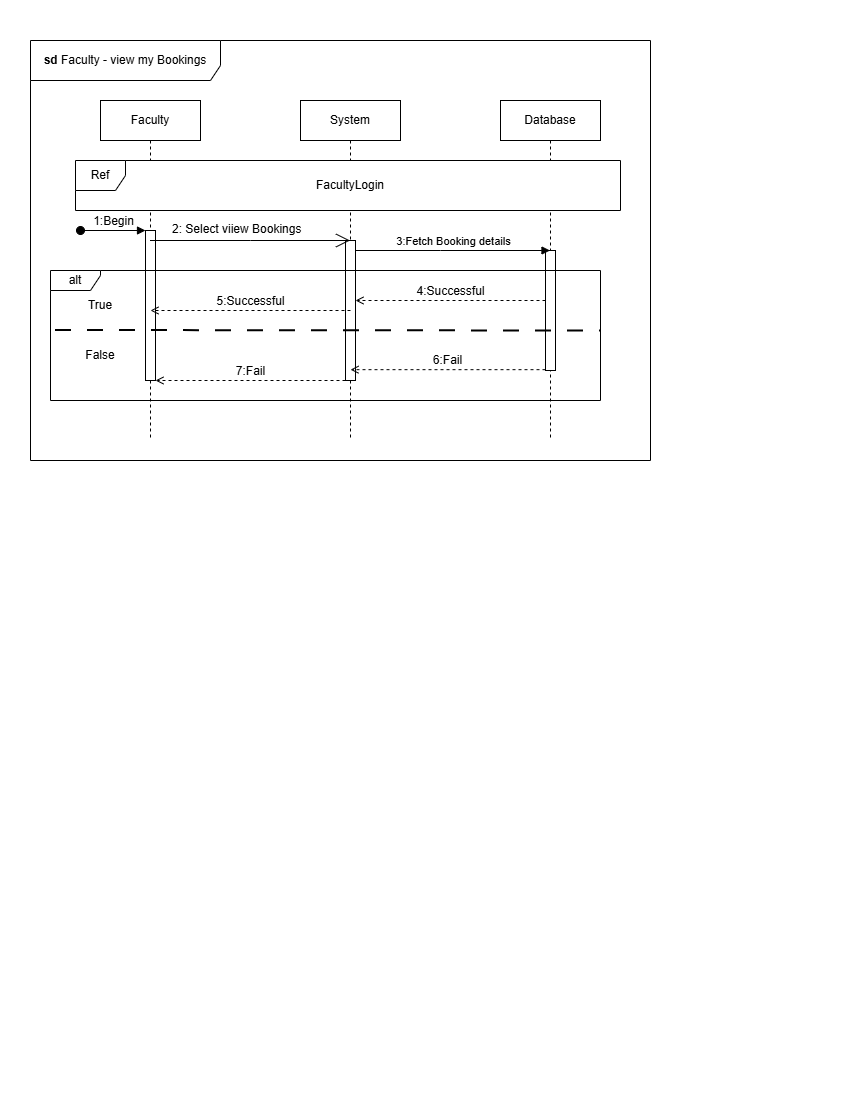

The diagram above was exported from draw.io. Its source (the exported page's mxGraphModel, read from the mxfile embedded in the PNG):
<mxGraphModel dx="861" dy="537" grid="1" gridSize="10" guides="1" tooltips="1" connect="1" arrows="1" fold="1" page="1" pageScale="1" pageWidth="850" pageHeight="1100" math="0" shadow="0">
  <root>
    <mxCell id="0" />
    <mxCell id="1" parent="0" />
    <mxCell id="0ejoMVCWVF6vs4ZvIF4m-1" parent="1" style="shape=umlFrame;whiteSpace=wrap;html=1;pointerEvents=0;width=190;height=40;" value="&lt;b&gt;sd &lt;/b&gt;Faculty - view my Bookings" vertex="1">
      <mxGeometry height="420" width="620" x="30" y="40" as="geometry" />
    </mxCell>
    <mxCell id="0ejoMVCWVF6vs4ZvIF4m-3" parent="1" style="shape=umlLifeline;perimeter=lifelinePerimeter;whiteSpace=wrap;html=1;container=1;dropTarget=0;collapsible=0;recursiveResize=0;outlineConnect=0;portConstraint=eastwest;newEdgeStyle={&quot;curved&quot;:0,&quot;rounded&quot;:0};" value="Faculty" vertex="1">
      <mxGeometry height="340" width="100" x="100" y="100" as="geometry" />
    </mxCell>
    <mxCell id="0ejoMVCWVF6vs4ZvIF4m-13" parent="0ejoMVCWVF6vs4ZvIF4m-3" style="html=1;points=[[0,0,0,0,5],[0,1,0,0,-5],[1,0,0,0,5],[1,1,0,0,-5]];perimeter=orthogonalPerimeter;outlineConnect=0;targetShapes=umlLifeline;portConstraint=eastwest;newEdgeStyle={&quot;curved&quot;:0,&quot;rounded&quot;:0};pointerEvents=0;strokeColor=default;align=center;verticalAlign=middle;fontFamily=Helvetica;fontSize=12;fontColor=default;fillColor=default;" value="" vertex="1">
      <mxGeometry height="150" width="10" x="45" y="130" as="geometry" />
    </mxCell>
    <mxCell id="0ejoMVCWVF6vs4ZvIF4m-4" parent="1" style="shape=umlLifeline;perimeter=lifelinePerimeter;whiteSpace=wrap;html=1;container=1;dropTarget=0;collapsible=0;recursiveResize=0;outlineConnect=0;portConstraint=eastwest;newEdgeStyle={&quot;curved&quot;:0,&quot;rounded&quot;:0};" value="System" vertex="1">
      <mxGeometry height="340" width="100" x="300" y="100" as="geometry" />
    </mxCell>
    <mxCell id="0ejoMVCWVF6vs4ZvIF4m-16" parent="0ejoMVCWVF6vs4ZvIF4m-4" style="html=1;points=[[0,0,0,0,5],[0,1,0,0,-5],[1,0,0,0,5],[1,1,0,0,-5]];perimeter=orthogonalPerimeter;outlineConnect=0;targetShapes=umlLifeline;portConstraint=eastwest;newEdgeStyle={&quot;curved&quot;:0,&quot;rounded&quot;:0};pointerEvents=0;strokeColor=default;align=center;verticalAlign=middle;fontFamily=Helvetica;fontSize=12;fontColor=default;fillColor=default;" value="" vertex="1">
      <mxGeometry height="140" width="10" x="45" y="140" as="geometry" />
    </mxCell>
    <mxCell id="0ejoMVCWVF6vs4ZvIF4m-5" parent="1" style="shape=umlLifeline;perimeter=lifelinePerimeter;whiteSpace=wrap;html=1;container=1;dropTarget=0;collapsible=0;recursiveResize=0;outlineConnect=0;portConstraint=eastwest;newEdgeStyle={&quot;curved&quot;:0,&quot;rounded&quot;:0};" value="Database" vertex="1">
      <mxGeometry height="340" width="100" x="500" y="100" as="geometry" />
    </mxCell>
    <mxCell id="wFGMhKyM96iB-bFJNLAy-4" parent="0ejoMVCWVF6vs4ZvIF4m-5" style="html=1;points=[[0,0,0,0,5],[0,1,0,0,-5],[1,0,0,0,5],[1,1,0,0,-5]];perimeter=orthogonalPerimeter;outlineConnect=0;targetShapes=umlLifeline;portConstraint=eastwest;newEdgeStyle={&quot;curved&quot;:0,&quot;rounded&quot;:0};" value="" vertex="1">
      <mxGeometry height="120" width="10" x="45" y="150" as="geometry" />
    </mxCell>
    <mxCell id="0ejoMVCWVF6vs4ZvIF4m-10" parent="1" style="shape=umlFrame;whiteSpace=wrap;html=1;pointerEvents=0;recursiveResize=0;container=1;collapsible=0;width=50;fillColor=default;strokeColor=default;swimlaneFillColor=default;gradientColor=none;" value="Ref" vertex="1">
      <mxGeometry height="50" width="545" x="75" y="160" as="geometry" />
    </mxCell>
    <mxCell id="0ejoMVCWVF6vs4ZvIF4m-8" parent="0ejoMVCWVF6vs4ZvIF4m-10" style="text;html=1;whiteSpace=wrap;strokeColor=none;fillColor=none;align=center;verticalAlign=middle;rounded=0;" value="FacultyLogin" vertex="1">
      <mxGeometry height="30" width="150" x="200" y="10" as="geometry" />
    </mxCell>
    <mxCell id="0ejoMVCWVF6vs4ZvIF4m-18" edge="1" parent="1" style="html=1;verticalAlign=bottom;startArrow=oval;startFill=1;endArrow=block;startSize=8;curved=0;rounded=0;fontFamily=Helvetica;fontSize=12;fontColor=default;" target="0ejoMVCWVF6vs4ZvIF4m-13" value="1:Begin">
      <mxGeometry relative="1" width="60" as="geometry">
        <mxPoint x="80" y="230" as="sourcePoint" />
        <mxPoint x="140" y="230" as="targetPoint" />
      </mxGeometry>
    </mxCell>
    <mxCell id="0ejoMVCWVF6vs4ZvIF4m-22" parent="1" style="text;whiteSpace=wrap;html=1;fontFamily=Helvetica;fontSize=12;fontColor=default;" value="&lt;span style=&quot;color: rgb(0, 0, 0); font-family: Helvetica; font-size: 12px; font-style: normal; font-variant-ligatures: normal; font-variant-caps: normal; font-weight: 400; letter-spacing: normal; orphans: 2; text-align: left; text-indent: 0px; text-transform: none; widows: 2; word-spacing: 0px; -webkit-text-stroke-width: 0px; white-space: nowrap; background-color: rgb(255, 255, 255); text-decoration-thickness: initial; text-decoration-style: initial; text-decoration-color: initial; display: inline !important; float: none;&quot;&gt;2: Select viiew Bookings&lt;/span&gt;" vertex="1">
      <mxGeometry height="20" width="100" x="170" y="215" as="geometry" />
    </mxCell>
    <mxCell id="0ejoMVCWVF6vs4ZvIF4m-43" parent="1" style="shape=umlFrame;whiteSpace=wrap;html=1;pointerEvents=0;width=50;height=20;" value="alt" vertex="1">
      <mxGeometry height="130" width="550" x="50" y="270" as="geometry" />
    </mxCell>
    <mxCell id="0ejoMVCWVF6vs4ZvIF4m-44" edge="1" parent="1" style="endArrow=none;startArrow=none;endFill=0;startFill=0;endSize=8;html=1;verticalAlign=bottom;labelBackgroundColor=none;strokeWidth=2;rounded=0;fontFamily=Helvetica;fontSize=12;fontColor=default;dashed=1;dashPattern=8 8;" value="">
      <mxGeometry relative="1" width="160" as="geometry">
        <mxPoint x="55" y="330" as="sourcePoint" />
        <mxPoint x="600" y="330.5" as="targetPoint" />
      </mxGeometry>
    </mxCell>
    <mxCell id="0ejoMVCWVF6vs4ZvIF4m-45" edge="1" parent="1" style="html=1;verticalAlign=bottom;labelBackgroundColor=none;endArrow=open;endFill=0;dashed=1;rounded=0;fontFamily=Helvetica;fontSize=12;fontColor=default;" value="4:Successful">
      <mxGeometry relative="1" width="160" as="geometry">
        <mxPoint as="offset" />
        <mxPoint x="545" y="300" as="sourcePoint" />
        <mxPoint x="355" y="300" as="targetPoint" />
      </mxGeometry>
    </mxCell>
    <mxCell id="0ejoMVCWVF6vs4ZvIF4m-46" edge="1" parent="1" style="html=1;verticalAlign=bottom;labelBackgroundColor=none;endArrow=open;endFill=0;dashed=1;rounded=0;fontFamily=Helvetica;fontSize=12;fontColor=default;" value="5:Successful">
      <mxGeometry relative="1" width="160" as="geometry">
        <mxPoint x="350" y="310" as="sourcePoint" />
        <mxPoint x="150" y="310" as="targetPoint" />
      </mxGeometry>
    </mxCell>
    <mxCell id="0ejoMVCWVF6vs4ZvIF4m-47" parent="1" style="text;html=1;whiteSpace=wrap;strokeColor=none;fillColor=none;align=center;verticalAlign=middle;rounded=0;fontFamily=Helvetica;fontSize=12;fontColor=default;" value="True" vertex="1">
      <mxGeometry height="30" width="90" x="55" y="290" as="geometry" />
    </mxCell>
    <mxCell id="0ejoMVCWVF6vs4ZvIF4m-48" edge="1" parent="1" style="html=1;verticalAlign=bottom;labelBackgroundColor=none;endArrow=open;endFill=0;dashed=1;rounded=0;fontFamily=Helvetica;fontSize=12;fontColor=default;" value="6:Fail">
      <mxGeometry relative="1" width="160" x="0.0051" as="geometry">
        <mxPoint as="offset" />
        <mxPoint x="545" y="369.1700000000001" as="sourcePoint" />
        <mxPoint x="350" y="369.1700000000001" as="targetPoint" />
      </mxGeometry>
    </mxCell>
    <mxCell id="0ejoMVCWVF6vs4ZvIF4m-51" edge="1" parent="1" style="html=1;verticalAlign=bottom;labelBackgroundColor=none;endArrow=open;endFill=0;dashed=1;rounded=0;fontFamily=Helvetica;fontSize=12;fontColor=default;" value="7:Fail">
      <mxGeometry relative="1" width="160" as="geometry">
        <mxPoint x="345" y="380" as="sourcePoint" />
        <mxPoint x="155" y="380" as="targetPoint" />
      </mxGeometry>
    </mxCell>
    <mxCell id="0ejoMVCWVF6vs4ZvIF4m-52" parent="1" style="text;html=1;whiteSpace=wrap;strokeColor=none;fillColor=none;align=center;verticalAlign=middle;rounded=0;fontFamily=Helvetica;fontSize=12;fontColor=default;" value="False" vertex="1">
      <mxGeometry height="30" width="60" x="70" y="340" as="geometry" />
    </mxCell>
    <mxCell id="0ejoMVCWVF6vs4ZvIF4m-59" edge="1" parent="1" source="0ejoMVCWVF6vs4ZvIF4m-3" style="endArrow=open;endFill=1;endSize=12;html=1;rounded=0;fontFamily=Helvetica;fontSize=12;fontColor=default;" target="0ejoMVCWVF6vs4ZvIF4m-4" value="">
      <mxGeometry relative="1" width="160" as="geometry">
        <Array as="points">
          <mxPoint x="250" y="240" />
        </Array>
        <mxPoint x="160" y="240" as="sourcePoint" />
        <mxPoint x="320" y="240" as="targetPoint" />
      </mxGeometry>
    </mxCell>
    <mxCell id="wFGMhKyM96iB-bFJNLAy-5" edge="1" parent="1" style="html=1;verticalAlign=bottom;endArrow=block;curved=0;rounded=0;" value="3:Fetch Booking details">
      <mxGeometry relative="1" width="80" x="0.0041" as="geometry">
        <mxPoint as="offset" />
        <Array as="points">
          <mxPoint x="440" y="250" />
        </Array>
        <mxPoint x="355" y="250" as="sourcePoint" />
        <mxPoint x="549.5" y="250" as="targetPoint" />
      </mxGeometry>
    </mxCell>
  </root>
</mxGraphModel>